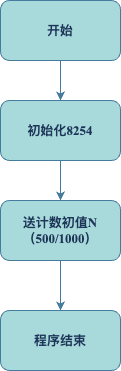

The diagram above was exported from draw.io. Its source (the exported page's mxGraphModel, read from the mxfile embedded in the PNG):
<mxGraphModel dx="386" dy="649" grid="1" gridSize="10" guides="1" tooltips="1" connect="1" arrows="1" fold="1" page="1" pageScale="1" pageWidth="827" pageHeight="1169" math="0" shadow="0">
  <root>
    <mxCell id="0" />
    <mxCell id="1" parent="0" />
    <mxCell id="dhClQpp3htmna0k042Pr-3" value="" style="edgeStyle=orthogonalEdgeStyle;rounded=0;orthogonalLoop=1;jettySize=auto;html=1;fontFamily=Times New Roman;fontStyle=1;fontSize=13;labelBackgroundColor=none;strokeColor=#457B9D;fontColor=default;" edge="1" parent="1" source="dhClQpp3htmna0k042Pr-1" target="dhClQpp3htmna0k042Pr-2">
      <mxGeometry relative="1" as="geometry" />
    </mxCell>
    <mxCell id="dhClQpp3htmna0k042Pr-1" value="开始" style="rounded=1;whiteSpace=wrap;html=1;fontFamily=Times New Roman;fontStyle=1;fontSize=13;labelBackgroundColor=none;fillColor=#A8DADC;strokeColor=#457B9D;fontColor=#1D3557;" vertex="1" parent="1">
      <mxGeometry x="130" y="70" width="120" height="60" as="geometry" />
    </mxCell>
    <mxCell id="dhClQpp3htmna0k042Pr-5" value="" style="edgeStyle=orthogonalEdgeStyle;rounded=0;orthogonalLoop=1;jettySize=auto;html=1;fontFamily=Times New Roman;fontStyle=1;fontSize=13;labelBackgroundColor=none;strokeColor=#457B9D;fontColor=default;" edge="1" parent="1" source="dhClQpp3htmna0k042Pr-2" target="dhClQpp3htmna0k042Pr-4">
      <mxGeometry relative="1" as="geometry" />
    </mxCell>
    <mxCell id="dhClQpp3htmna0k042Pr-2" value="初始化8254" style="rounded=1;whiteSpace=wrap;html=1;fontFamily=Times New Roman;fontStyle=1;fontSize=13;labelBackgroundColor=none;fillColor=#A8DADC;strokeColor=#457B9D;fontColor=#1D3557;" vertex="1" parent="1">
      <mxGeometry x="130" y="170" width="120" height="60" as="geometry" />
    </mxCell>
    <mxCell id="dhClQpp3htmna0k042Pr-7" value="" style="edgeStyle=orthogonalEdgeStyle;rounded=0;orthogonalLoop=1;jettySize=auto;html=1;fontFamily=Times New Roman;fontStyle=1;fontSize=13;labelBackgroundColor=none;strokeColor=#457B9D;fontColor=default;" edge="1" parent="1" source="dhClQpp3htmna0k042Pr-4" target="dhClQpp3htmna0k042Pr-6">
      <mxGeometry relative="1" as="geometry" />
    </mxCell>
    <mxCell id="dhClQpp3htmna0k042Pr-4" value="送计数初值N&lt;br style=&quot;font-size: 13px;&quot;&gt;（500/1000）" style="rounded=1;whiteSpace=wrap;html=1;fontFamily=Times New Roman;fontStyle=1;fontSize=13;labelBackgroundColor=none;fillColor=#A8DADC;strokeColor=#457B9D;fontColor=#1D3557;" vertex="1" parent="1">
      <mxGeometry x="130" y="270" width="120" height="60" as="geometry" />
    </mxCell>
    <mxCell id="dhClQpp3htmna0k042Pr-6" value="程序结束" style="rounded=1;whiteSpace=wrap;html=1;fontFamily=Times New Roman;fontStyle=1;fontSize=13;labelBackgroundColor=none;fillColor=#A8DADC;strokeColor=#457B9D;fontColor=#1D3557;" vertex="1" parent="1">
      <mxGeometry x="130" y="380" width="120" height="60" as="geometry" />
    </mxCell>
  </root>
</mxGraphModel>